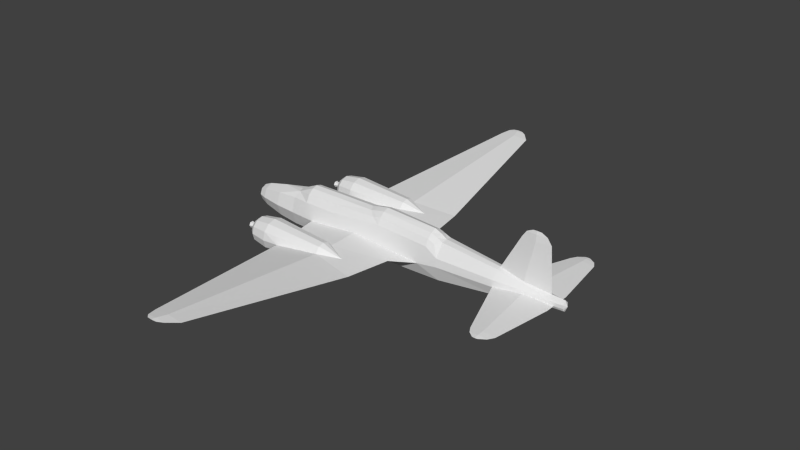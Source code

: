 # Source: ki21_m.blend  (saved by Blender 2.69.0; exported with 4.5.12 LTS)
import bpy
from mathutils import Matrix  # noqa: F401  (used for matrix-valued properties, if any)

bpy.ops.wm.read_factory_settings(use_empty=True)
scene = bpy.context.scene
scene.name = 'Scene'

# ---- collections
col_collection_1 = bpy.data.collections.new('Collection 1'); scene.collection.children.link(col_collection_1)

# ---- materials (node trees are filled in below, after node groups)
mat_material_texture = bpy.data.materials.new('Material Texture')
mat_material_texture.alpha_threshold = 0.0
mat_material_texture.use_transparent_shadow = False
mat_material_texture.roughness = 0.5
mat_material_texture.line_color = (0.0, 0.0, 0.0, 1.0)

# ---- material node trees

# ---- world
world_world = bpy.data.worlds.new('World'); scene.world = world_world
world_world.color = (0.05088, 0.05088, 0.05088)
world_world.use_sun_shadow = False
world_world.sun_shadow_jitter_overblur = 0.0
world_world.cycles.sampling_method = 'NONE'
world_world.cycles.sample_map_resolution = 256

# ---- meshes
me_cylinder = bpy.data.meshes.new('Cylinder')
me_cylinder.from_pydata([(-5.36, 1.863e-09, 0.04), (-5.15, 1.539e-08, -0.3294), (-5.15, -0.2486, -0.2212), (-5.15, -0.2486, 0.3012), (-5.15, -4.165e-09, 0.4094), (-1.96, -0.661, 0.7202), (-0.53, -0.4779, 1.062), (-1.96, -0.4717, 1.051), (-0.53, -0.6697, 0.7187), (-0.53, -1.019e-08, 1.33), (-0.53, -0.2446, 1.258), (-1.96, -1.003e-08, 1.31), (-1.96, -0.2414, 1.24), (-2.701, -0.2841, 0.9052), (-4.78, -0.3394, 0.4148), (-4.78, -5.649e-09, 0.57), (-5.15, -0.3515, 0.04), (-4.78, -0.48, 0.04), (-4.78, -0.3394, -0.3348), (-4.78, 2.106e-08, -0.49), (4.508, -0.6128, 0.8), (4.511, -0.4627, 1.082), (4.511, -0.2497, 1.255), (4.511, -9.895e-09, 1.37), (2.05, -0.6279, 0.93), (2.05, -0.4742, 1.221), (2.05, -1.019e-08, 1.5), (1.796, -0.4741, 1.176), (1.789, -0.2566, 1.365), (2.05, -0.2559, 1.409), (1.533, -0.2572, 1.315), (1.533, 0.0, 1.403), (4.816, -0.4629, 0.9456), (4.819, -0.25, 1.142), (4.824, 0.0, 1.232), (-5.15, 0.2486, -0.2212), (-5.15, 0.2486, 0.3012), (-1.96, 0.661, 0.7202), (-0.53, 0.4779, 1.062), (-1.96, 0.4717, 1.051), (-0.53, 0.6697, 0.7187), (-0.53, 0.2446, 1.258), (-1.96, 0.2414, 1.24), (-2.701, 0.2841, 0.9052), (-4.78, 0.3394, 0.4148), (-5.15, 0.3515, 0.04), (-4.78, 0.48, 0.04), (-4.78, 0.3394, -0.3348), (4.508, 0.6128, 0.8), (4.511, 0.4627, 1.082), (4.511, 0.2497, 1.255), (2.05, 0.6279, 0.93), (2.05, 0.4742, 1.221), (1.796, 0.4741, 1.176), (1.789, 0.2566, 1.365), (2.05, 0.2559, 1.409), (4.816, 0.4629, 0.9456), (4.819, 0.25, 1.142), (7.69, -0.5333, 0.1008), (9.712, -0.2417, 0.04595), (10.26, -0.2109, 0.1001), (8.961, -0.3353, -0.01382), (10.26, -0.63, 0.1), (9.851, -3.35, 0.1), (9.301, -3.35, 0.05173), (8.761, -3.35, 0.1), (9.69, -3.62, 0.1), (9.301, -3.62, 0.0659), (8.92, -3.62, 0.1), (9.4, -3.81, 0.1), (9.284, -3.81, 0.08981), (9.17, -3.81, 0.1), (8.961, -0.3677, 0.2138), (9.301, -3.35, 0.1483), (9.301, -3.62, 0.1341), (9.284, -3.81, 0.1102), (7.69, 0.5333, 0.1008), (9.712, 0.2417, 0.04595), (10.26, 0.2109, 0.1001), (8.961, 0.3353, -0.01382), (10.26, 0.63, 0.1), (9.851, 3.35, 0.1), (9.301, 3.35, 0.05173), (8.761, 3.35, 0.1), (9.69, 3.62, 0.1), (9.301, 3.62, 0.0659), (8.92, 3.62, 0.1), (9.4, 3.81, 0.1), (9.284, 3.81, 0.08981), (9.17, 3.81, 0.1), (8.961, 0.3677, 0.2138), (9.301, 3.35, 0.1483), (9.301, 3.62, 0.1341), (9.284, 3.81, 0.1102), (0.8642, -2.16, -0.1624), (-1.372, -1.924, 0.02821), (0.8651, -2.165, 0.2308), (-1.104, -3.341, 0.06283), (-2.88, -2.224, 0.02), (1.86, -2.634, -0.06361), (-2.88, -2.279, -0.185), (-2.88, -2.429, -0.3351), (-2.88, -2.634, -0.39), (-2.88, -2.839, -0.3351), (-2.88, -2.99, -0.185), (-2.88, -3.044, 0.02), (-2.88, -2.99, 0.225), (1.86, -2.634, 0.1539), (-2.88, -2.839, 0.3751), (-2.88, -2.634, 0.43), (-2.88, -2.429, 0.3751), (-2.88, -2.279, 0.225), (-2.65, -2.044, 0.02), (-2.65, -2.123, -0.275), (-2.65, -2.339, -0.491), (-2.65, -2.634, -0.57), (-2.65, -2.929, -0.491), (-2.65, -3.145, -0.275), (-2.65, -3.224, 0.02), (-2.65, -3.145, 0.315), (-2.65, -2.929, 0.531), (-2.65, -2.634, 0.61), (-2.65, -2.339, 0.531), (-2.65, -2.123, 0.315), (-1.88, -1.914, 0.02), (-1.88, -2.011, -0.34), (-1.88, -2.274, -0.6035), (-1.88, -2.634, -0.7), (-1.88, -2.994, -0.6035), (-1.88, -3.258, -0.34), (-1.88, -3.354, 0.02), (-1.88, -3.258, 0.38), (-1.88, -2.994, 0.6435), (-1.88, -2.634, 0.74), (-1.88, -2.274, 0.6435), (-1.88, -2.011, 0.38), (0.8711, -2.375, -0.4299), (0.8711, -2.634, -0.4995), (0.8711, -2.894, -0.4299), (0.8795, -3.119, -0.1238), (0.8783, -3.095, 0.2383), (0.8783, -2.893, 0.4824), (0.8783, -2.634, 0.5539), (0.8783, -2.376, 0.4824), (-2.88, -2.584, -0.0666), (-2.88, -2.684, -0.0666), (-2.88, -2.734, 0.02), (-2.88, -2.684, 0.1066), (-2.88, -2.584, 0.1066), (-2.88, -2.534, 0.02), (-3.16, -2.584, -0.0666), (-3.16, -2.684, -0.0666), (-3.16, -2.734, 0.02), (-3.16, -2.684, 0.1066), (-3.16, -2.584, 0.1066), (-3.16, -2.534, 0.02), (-3.43, -2.634, 0.02), (-3.313, -2.562, -0.105), (-3.313, -2.707, -0.105), (-3.313, -2.779, 0.02), (-3.313, -2.707, 0.145), (-3.313, -2.562, 0.145), (-3.313, -2.49, 0.02), (0.8642, 2.16, -0.1624), (-1.372, 1.924, 0.02821), (0.8651, 2.165, 0.2308), (-1.104, 3.341, 0.06283), (1.86, 2.634, -0.06361), (1.86, 2.634, 0.1539), (-2.65, 2.044, 0.02), (-2.65, 2.123, -0.275), (-2.65, 2.339, -0.491), (-2.65, 2.634, -0.57), (-2.65, 2.929, -0.491), (-2.65, 3.145, -0.275), (-2.65, 3.224, 0.02), (-2.65, 3.145, 0.315), (-2.65, 2.929, 0.531), (-2.65, 2.634, 0.61), (-2.65, 2.339, 0.531), (-2.65, 2.123, 0.315), (-1.88, 1.914, 0.02), (-1.88, 2.011, -0.34), (-1.88, 2.274, -0.6035), (-1.88, 2.634, -0.7), (-1.88, 2.994, -0.6035), (-1.88, 3.258, -0.34), (-1.88, 3.354, 0.02), (-1.88, 3.258, 0.38), (-1.88, 2.994, 0.6435), (-1.88, 2.634, 0.74), (-1.88, 2.274, 0.6435), (-1.88, 2.011, 0.38), (0.8711, 2.375, -0.4299), (0.8711, 2.634, -0.4995), (0.8711, 2.894, -0.4299), (0.8795, 3.119, -0.1238), (0.8783, 3.095, 0.2383), (0.8783, 2.893, 0.4824), (0.8783, 2.634, 0.5539), (0.8783, 2.376, 0.4824), (-2.88, 2.224, 0.02), (-2.88, 2.279, -0.185), (-2.88, 2.429, -0.3351), (-2.88, 2.634, -0.39), (-2.88, 2.839, -0.3351), (-2.88, 2.99, -0.185), (-2.88, 3.044, 0.02), (-2.88, 2.99, 0.225), (-2.88, 2.839, 0.3751), (-2.88, 2.634, 0.43), (-2.88, 2.429, 0.3751), (-2.88, 2.279, 0.225), (-2.88, 2.584, -0.0666), (-2.88, 2.684, -0.0666), (-2.88, 2.734, 0.02), (-2.88, 2.684, 0.1066), (-2.88, 2.584, 0.1066), (-2.88, 2.534, 0.02), (-3.16, 2.584, -0.0666), (-3.16, 2.684, -0.0666), (-3.16, 2.734, 0.02), (-3.16, 2.684, 0.1066), (-3.16, 2.584, 0.1066), (-3.16, 2.534, 0.02), (-3.43, 2.634, 0.02), (-3.313, 2.562, -0.105), (-3.313, 2.707, -0.105), (-3.313, 2.779, 0.02), (-3.313, 2.707, 0.145), (-3.313, 2.562, 0.145), (-3.313, 2.49, 0.02), (-1.59, -0.77, 0.0), (0.8486, -0.77, -0.2529), (4.17, -0.77, 0.0), (3.199, -1.4, 0.01539), (2.901, -3.419, 0.06475), (1.671, -10.62, 0.9483), (0.9683, -10.62, 0.8867), (0.2806, -10.62, 0.9483), (1.284, -11.05, 1.002), (0.8447, -11.05, 0.9634), (0.4143, -11.05, 1.002), (1.05, -11.2, 1.02), (0.8128, -11.2, 0.9994), (0.5803, -11.2, 1.02), (0.8388, -0.77, 0.2528), (0.9683, -10.62, 1.01), (0.8447, -11.05, 1.04), (0.8128, -11.2, 1.041), (-1.59, 0.77, 0.0), (0.8486, 0.77, -0.2529), (4.17, 0.77, 0.0), (3.199, 1.4, 0.01539), (2.901, 3.419, 0.06475), (1.671, 10.62, 0.9483), (0.9683, 10.62, 0.8867), (0.2806, 10.62, 0.9483), (1.284, 11.05, 1.002), (0.8447, 11.05, 0.9634), (0.4143, 11.05, 1.002), (1.05, 11.2, 1.02), (0.8128, 11.2, 0.9994), (0.5803, 11.2, 1.02), (0.8388, 0.77, 0.2528), (0.9683, 10.62, 1.01), (0.8447, 11.05, 1.04), (0.8128, 11.2, 1.041), (9.042, -1.543e-16, 2.8), (9.422, -1.543e-16, 2.8), (7.69, -6.588e-09, 0.77), (10.02, -8.837e-18, 0.4243), (8.828, 0.1038, 0.5765), (9.877, -1.292e-16, 2.39), (8.577, -1.292e-16, 2.39), (9.22, 0.05758, 2.39), (9.682, -1.463e-16, 2.67), (8.772, -1.463e-16, 2.67), (9.222, 0.0403, 2.67), (8.828, -0.1038, 0.5765), (9.23, 0.01683, 2.8), (9.22, -0.05758, 2.39), (9.222, -0.0403, 2.67), (9.23, -0.01683, 2.8), (10.63, 8.66e-09, -0.09), (10.63, -0.1202, -0.01971), (10.63, -0.1635, 0.1041), (10.63, -0.1571, 0.2418), (-2.8, 3.145e-08, -0.85), (-2.8, -0.5233, -0.5893), (-2.8, -0.74, 0.04), (-2.8, -0.5233, 0.6693), (0.8405, 3.265e-08, -0.9808), (0.8405, -0.5445, -0.6424), (5.08, 3.065e-08, -0.85), (5.08, -0.5091, -0.5688), (5.08, -0.72, 0.11), (5.08, -0.6652, 0.4774), (5.08, -0.2751, 1.022), (7.69, 2.346e-08, -0.49), (7.69, -0.3818, -0.3055), (7.69, -0.4989, 0.3811), (7.69, -0.2066, 0.722), (9.71, 1.346e-08, -0.09), (9.71, -0.2051, -0.00799), (-3.79, 2.801e-08, -0.7252), (-3.79, -0.4649, -0.5011), (-3.79, -0.6574, 0.04), (-3.79, -0.4649, 0.5811), (-3.79, -8.571e-09, 0.8052), (1.642, -0.474, 1.134), (10.63, 0.1202, -0.01971), (10.63, 0.1635, 0.1041), (10.63, 0.1571, 0.2418), (10.63, -7.979e-10, 0.39), (-2.8, 0.5233, -0.5893), (-2.8, 0.74, 0.04), (-2.8, 0.5233, 0.6693), (0.8405, 0.5445, -0.6424), (1.25, -1.019e-08, 1.33), (5.08, 0.5091, -0.5688), (5.08, 0.72, 0.11), (5.08, 0.6652, 0.4774), (5.08, 0.2751, 1.022), (7.69, 0.3818, -0.3055), (7.69, 0.4989, 0.3811), (7.69, 0.2066, 0.722), (9.71, 0.2051, -0.00799), (-3.79, 0.4649, -0.5011), (-3.79, 0.6574, 0.04), (-3.79, 0.4649, 0.5811), (1.642, 0.474, 1.134), (1.362, -0.2577, 1.274), (1.362, 0.2577, 1.274), (5.08, -9.405e-09, 1.07), (1.533, 0.2572, 1.315), (-2.8, -9.718e-09, 0.93), (10.73, 3.931e-09, 0.15)], [], [(0, 45, 35), (5, 8, 6, 7), (64, 67, 65), (67, 68, 65), (67, 70, 68), (70, 71, 68), (62, 63, 64), (302, 279, 270), (63, 66, 67), (74, 66, 63), (73, 63, 62), (74, 75, 66), (73, 74, 63), (58, 300, 61), (82, 83, 85), (85, 83, 86), (85, 86, 88), (88, 86, 89), (80, 82, 81), (81, 85, 84), (91, 80, 81), (92, 81, 84), (92, 84, 93), (91, 81, 92), (138, 99, 139), (137, 99, 138), (136, 99, 137), (98, 112, 113, 100), (100, 113, 114, 101), (101, 114, 115, 102), (102, 115, 116, 103), (103, 116, 117, 104), (104, 117, 118, 105), (105, 118, 119, 106), (106, 119, 120, 108), (108, 120, 121, 109), (109, 121, 122, 110), (111, 123, 112, 98), (110, 122, 123, 111), (112, 124, 125, 113), (113, 125, 126, 114), (114, 126, 127, 115), (115, 127, 128, 116), (116, 128, 129, 117), (117, 129, 130, 118), (118, 130, 131, 119), (119, 131, 132, 120), (120, 132, 133, 121), (121, 133, 134, 122), (123, 135, 124, 112), (122, 134, 135, 123), (128, 138, 129), (126, 136, 137, 127), (127, 137, 138, 128), (138, 139, 129), (132, 131, 141), (132, 141, 142, 133), (133, 142, 143, 134), (140, 107, 141), (141, 107, 142), (142, 107, 143), (126, 125, 136), (130, 97, 131), (125, 94, 136), (143, 107, 96), (135, 96, 95), (124, 95, 125), (95, 94, 125), (134, 143, 135), (94, 99, 136), (160, 153, 154, 161), (156, 162, 157), (156, 157, 158), (156, 158, 159), (156, 159, 160), (156, 160, 161), (156, 161, 162), (195, 196, 167), (194, 195, 167), (193, 194, 167), (169, 170, 182, 181), (170, 171, 183, 182), (171, 172, 184, 183), (172, 173, 185, 184), (173, 174, 186, 185), (174, 175, 187, 186), (175, 176, 188, 187), (176, 177, 189, 188), (177, 178, 190, 189), (178, 179, 191, 190), (180, 169, 181, 192), (179, 180, 192, 191), (182, 193, 163), (189, 198, 188), (183, 184, 194, 193), (184, 185, 195, 194), (181, 182, 164), (185, 186, 195), (189, 190, 199, 198), (190, 191, 200, 199), (197, 198, 168), (198, 199, 168), (199, 200, 168), (192, 181, 164), (200, 165, 168), (188, 198, 197), (195, 186, 196), (191, 192, 200), (192, 164, 165), (163, 193, 167), (225, 226, 231), (225, 227, 226), (225, 228, 227), (225, 229, 228), (225, 230, 229), (225, 231, 230), (236, 237, 238), (237, 240, 241), (99, 236, 139), (238, 241, 239), (241, 242, 239), (240, 243, 244), (237, 241, 238), (241, 244, 242), (244, 245, 242), (242, 245, 249), (255, 259, 258), (258, 259, 262), (256, 257, 259), (259, 257, 260), (166, 188, 197), (258, 262, 261), (259, 260, 262), (262, 260, 263), (254, 253, 167), (163, 167, 253), (318, 250, 251), (265, 254, 255), (257, 266, 260), (266, 255, 258), (274, 277, 278), (278, 276, 273), (270, 274, 275), (282, 273, 276), (283, 276, 269), (274, 282, 277), (277, 283, 268), (282, 276, 283), (281, 273, 282), (211, 212, 180, 179), (206, 207, 175, 174), (305, 288, 289, 306), (307, 290, 291, 308), (293, 233, 232), (296, 58, 301, 297), (294, 299, 300, 295), (204, 205, 173, 172), (299, 303, 304, 300), (292, 294, 295, 293), (56, 323, 322), (212, 201, 169, 180), (210, 211, 179, 178), (313, 78, 90), (305, 328, 315, 288), (329, 330, 317, 316), (315, 316, 250), (320, 321, 324), (98, 100, 101, 102, 103, 104, 105, 106, 108, 109, 110, 111), (205, 206, 174, 173), (299, 324, 327, 303), (208, 209, 177, 176), (285, 284, 337), (279, 302, 287), (207, 208, 176, 175), (285, 286, 60), (314, 271, 287), (311, 312, 337), (286, 285, 337), (20, 234, 297), (13, 5, 7), (107, 236, 235), (28, 30, 27), (76, 91, 83), (58, 65, 73), (75, 69, 66), (270, 279, 281), (270, 275, 272), (65, 68, 74), (68, 71, 75), (61, 64, 58), (63, 67, 64), (59, 62, 61), (62, 64, 61), (326, 270, 272), (66, 69, 70), (69, 75, 71, 70), (68, 75, 74), (93, 84, 87), (301, 58, 72), (64, 65, 58), (277, 282, 283), (83, 92, 86), (86, 93, 89), (79, 76, 82), (81, 82, 85), (77, 79, 80), (80, 79, 82), (84, 88, 87), (84, 85, 88), (87, 88, 89, 93), (155, 149, 144, 150), (150, 144, 145, 151), (151, 145, 146, 152), (152, 146, 147, 153), (153, 147, 148, 154), (154, 148, 149, 155), (159, 152, 153, 160), (157, 150, 151, 158), (158, 151, 152, 159), (162, 155, 150, 157), (201, 212, 211, 210, 209, 208, 207, 206, 205, 204, 203, 202), (224, 219, 213, 218), (219, 220, 214, 213), (220, 221, 215, 214), (221, 222, 216, 215), (222, 223, 217, 216), (223, 224, 218, 217), (229, 230, 223, 222), (227, 228, 221, 220), (226, 227, 220, 219), (230, 231, 224, 223), (231, 226, 219, 224), (209, 210, 178, 177), (234, 235, 233), (238, 239, 97), (239, 242, 248), (243, 249, 245, 244), (94, 235, 99), (233, 94, 232), (235, 94, 233), (135, 95, 124), (97, 140, 131), (131, 140, 141), (97, 239, 247), (253, 251, 163), (248, 240, 237), (239, 248, 247), (232, 246, 8), (240, 244, 241), (143, 96, 135), (242, 249, 248), (246, 234, 24), (252, 251, 253), (247, 237, 236), (234, 20, 24), (250, 264, 165), (246, 96, 235), (232, 96, 246), (256, 166, 257), (186, 187, 166), (254, 256, 255), (167, 196, 254), (236, 238, 139), (139, 238, 97), (255, 256, 259), (246, 235, 234), (186, 166, 196), (166, 265, 257), (257, 265, 266), (187, 188, 166), (264, 51, 252), (51, 48, 252), (261, 262, 263, 267), (260, 267, 263), (265, 255, 266), (260, 266, 267), (254, 196, 256), (267, 258, 261), (168, 254, 197), (318, 251, 252, 320), (54, 31, 26), (164, 182, 163), (168, 253, 254), (253, 168, 165), (31, 28, 26), (266, 258, 267), (279, 287, 271), (281, 271, 273), (269, 280, 268, 283), (274, 281, 282), (277, 268, 280), (275, 273, 271), (277, 280, 278), (275, 278, 273), (280, 269, 276), (278, 280, 276), (129, 97, 130), (66, 70, 67), (65, 74, 73), (296, 300, 58), (78, 313, 312), (286, 337, 287), (61, 300, 304), (279, 271, 281), (321, 252, 322), (250, 40, 264), (250, 37, 40), (232, 95, 96), (94, 95, 232), (306, 289, 290, 307), (232, 8, 5), (0, 35, 1), (129, 139, 97), (298, 302, 270, 334), (32, 297, 298), (58, 73, 72), (59, 61, 304), (60, 62, 59), (72, 62, 60), (274, 278, 275), (321, 322, 325, 76), (321, 76, 324), (83, 91, 92), (303, 284, 285, 304), (203, 204, 172, 171), (79, 327, 324), (272, 275, 271), (250, 165, 164), (196, 166, 256), (163, 250, 164), (288, 292, 293, 289), (251, 250, 163), (43, 39, 37), (287, 72, 60), (6, 332, 10), (7, 6, 10, 12), (317, 37, 316), (309, 13, 336), (35, 45, 46, 47), (45, 36, 44, 46), (290, 232, 5), (0, 16, 3), (316, 37, 250), (1, 35, 47, 19), (1, 19, 18, 2), (294, 320, 324, 299), (41, 9, 319), (328, 329, 316, 315), (0, 3, 4), (41, 319, 333), (323, 334, 270, 326), (202, 203, 171, 170), (297, 32, 20), (76, 90, 91), (90, 78, 80), (77, 327, 79), (161, 154, 155, 162), (293, 295, 234, 233), (201, 202, 170, 169), (78, 77, 80), (90, 325, 313), (0, 4, 36), (270, 281, 274), (301, 287, 302), (337, 312, 313), (335, 319, 31), (197, 254, 265), (24, 8, 246), (107, 140, 236), (310, 6, 24), (51, 264, 40), (32, 298, 33), (30, 310, 27), (38, 51, 40), (331, 51, 38), (322, 48, 56), (331, 53, 51), (72, 287, 301), (28, 29, 26), (333, 319, 335), (333, 335, 331), (56, 57, 323), (53, 54, 55, 52), (51, 53, 52), (52, 55, 50, 49), (49, 56, 48), (55, 26, 23, 50), (21, 20, 32), (21, 32, 33, 22), (57, 334, 323), (335, 53, 331), (27, 25, 29, 28), (252, 48, 322), (25, 21, 22, 29), (322, 323, 326, 325), (34, 33, 334), (30, 28, 31), (337, 314, 287), (183, 193, 182), (55, 54, 26), (60, 286, 287), (37, 39, 38, 40), (11, 12, 10, 9), (14, 308, 309, 15), (10, 319, 9), (37, 317, 43), (43, 336, 11, 42), (330, 309, 43, 317), (13, 7, 12), (335, 31, 54), (34, 334, 57), (38, 41, 333), (297, 301, 302, 298), (6, 310, 332), (0, 1, 2), (200, 192, 165), (39, 42, 41, 38), (10, 332, 319), (49, 50, 57, 56), (6, 8, 24), (228, 229, 222, 221), (11, 9, 41, 42), (43, 42, 39), (38, 333, 331), (304, 285, 60, 59), (3, 14, 15, 4), (33, 298, 334), (47, 46, 329, 328), (291, 290, 5), (19, 47, 328, 305), (5, 13, 291), (16, 17, 14, 3), (292, 318, 320, 294), (18, 306, 307, 17), (17, 307, 308, 14), (311, 78, 312), (36, 4, 15, 44), (0, 2, 16), (50, 23, 34, 57), (0, 36, 45), (2, 18, 17, 16), (19, 305, 306, 18), (29, 22, 23, 26), (332, 310, 30), (310, 24, 27), (332, 30, 319), (24, 25, 27), (54, 53, 335), (51, 52, 49, 48), (30, 31, 319), (24, 20, 21, 25), (22, 33, 34, 23), (309, 336, 43), (248, 249, 240), (264, 253, 165), (235, 96, 107), (166, 197, 265), (247, 248, 237), (234, 296, 297), (236, 99, 235), (249, 243, 240), (264, 252, 253), (327, 77, 78, 311), (46, 44, 330, 329), (97, 247, 140), (140, 247, 236), (44, 15, 309, 330), (90, 80, 91), (82, 76, 83), (86, 92, 93), (72, 73, 62), (76, 79, 324), (325, 90, 76), (320, 252, 321), (303, 327, 311, 284), (295, 300, 296), (295, 296, 234), (308, 291, 13, 309), (13, 12, 11, 336), (284, 311, 337), (314, 313, 271), (272, 271, 313), (314, 337, 313), (272, 313, 326), (325, 326, 313), (288, 315, 318, 292), (315, 250, 318), (289, 293, 232), (289, 232, 290)])
_uv = me_cylinder.uv_layers.new(name='UVMap')
_uv.uv.foreach_set('vector', [0.01271, 0.6753, 0.02178, 0.6905, 0.02178, 0.686, 0.08996, 0.6468, 0.1517, 0.6464, 0.1517, 0.6547, 0.08996, 0.6549, 0.9667, 0.2622, 0.9784, 0.2622, 0.9667, 0.2855, 0.9784, 0.2622, 0.9784, 0.2786, 0.9667, 0.2855, 0.9784, 0.2622, 0.9866, 0.2629, 0.9784, 0.2786, 0.9866, 0.2629, 0.9866, 0.2678, 0.9784, 0.2786, 0.8493, 0.2208, 0.9667, 0.2384, 0.9667, 0.2622, 0.8633, 0.9056, 0.9124, 0.8993, 0.8633, 0.9077, 0.9667, 0.2384, 0.9784, 0.2454, 0.9784, 0.2622, 0.02069, 0.2624, 0.02069, 0.2456, 0.03234, 0.2387, 0.03234, 0.2624, 0.03234, 0.2387, 0.1498, 0.221, 0.02069, 0.2624, 0.01249, 0.2632, 0.02069, 0.2456, 0.03234, 0.2624, 0.02069, 0.2624, 0.03234, 0.2387, 0.8633, 0.8788, 0.8633, 0.8613, 0.9182, 0.8738, 0.6775, 0.2622, 0.6775, 0.2855, 0.6658, 0.2622, 0.6658, 0.2622, 0.6775, 0.2855, 0.6658, 0.2786, 0.6658, 0.2622, 0.6658, 0.2786, 0.6576, 0.2629, 0.6576, 0.2629, 0.6658, 0.2786, 0.6576, 0.2678, 0.7949, 0.2208, 0.6775, 0.2622, 0.6775, 0.2384, 0.6775, 0.2384, 0.6658, 0.2622, 0.6658, 0.2454, 0.3216, 0.2624, 0.2042, 0.221, 0.3216, 0.2387, 0.3332, 0.2624, 0.3216, 0.2387, 0.3332, 0.2456, 0.3332, 0.2624, 0.3332, 0.2456, 0.3414, 0.2632, 0.3216, 0.2624, 0.3216, 0.2387, 0.3332, 0.2624, 0.9459, 0.5963, 0.9886, 0.6121, 0.9463, 0.6095, 0.9459, 0.5933, 0.9886, 0.6121, 0.9459, 0.5963, 0.9459, 0.5963, 0.9886, 0.6121, 0.9459, 0.5933, 0.784, 0.6158, 0.7939, 0.6158, 0.7939, 0.603, 0.784, 0.6069, 0.784, 0.6069, 0.7939, 0.603, 0.7939, 0.5937, 0.784, 0.6004, 0.784, 0.6004, 0.7939, 0.5937, 0.7939, 0.5903, 0.784, 0.5981, 0.784, 0.5981, 0.7939, 0.5903, 0.7939, 0.5937, 0.784, 0.6004, 0.784, 0.6004, 0.7939, 0.5937, 0.7939, 0.603, 0.784, 0.6069, 0.784, 0.6069, 0.7939, 0.603, 0.7939, 0.6158, 0.784, 0.6158, 0.784, 0.6158, 0.7939, 0.6158, 0.7939, 0.6285, 0.784, 0.6246, 0.784, 0.6246, 0.7939, 0.6285, 0.7939, 0.6378, 0.784, 0.6311, 0.784, 0.6311, 0.7939, 0.6378, 0.7939, 0.6412, 0.784, 0.6335, 0.784, 0.6335, 0.7939, 0.6412, 0.7939, 0.6378, 0.784, 0.6311, 0.784, 0.6246, 0.7939, 0.6285, 0.7939, 0.6158, 0.784, 0.6158, 0.784, 0.6311, 0.7939, 0.6378, 0.7939, 0.6285, 0.784, 0.6246, 0.7939, 0.6158, 0.8272, 0.6158, 0.8272, 0.6002, 0.7939, 0.603, 0.7939, 0.603, 0.8272, 0.6002, 0.8272, 0.5888, 0.7939, 0.5937, 0.7939, 0.5937, 0.8272, 0.5888, 0.8272, 0.5847, 0.7939, 0.5903, 0.7939, 0.5903, 0.8272, 0.5847, 0.8272, 0.5888, 0.7939, 0.5937, 0.7939, 0.5937, 0.8272, 0.5888, 0.8272, 0.6002, 0.7939, 0.603, 0.7939, 0.603, 0.8272, 0.6002, 0.8272, 0.6158, 0.7939, 0.6158, 0.7939, 0.6158, 0.8272, 0.6158, 0.8272, 0.6313, 0.7939, 0.6285, 0.7939, 0.6285, 0.8272, 0.6313, 0.8272, 0.6427, 0.7939, 0.6378, 0.7939, 0.6378, 0.8272, 0.6427, 0.8272, 0.6468, 0.7939, 0.6412, 0.7939, 0.6412, 0.8272, 0.6468, 0.8272, 0.6427, 0.7939, 0.6378, 0.7939, 0.6285, 0.8272, 0.6313, 0.8272, 0.6158, 0.7939, 0.6158, 0.7939, 0.6378, 0.8272, 0.6427, 0.8272, 0.6313, 0.7939, 0.6285, 0.8272, 0.5888, 0.9459, 0.5963, 0.8272, 0.6002, 0.8272, 0.5888, 0.9459, 0.5963, 0.9459, 0.5933, 0.8272, 0.5847, 0.8272, 0.5847, 0.9459, 0.5933, 0.9459, 0.5963, 0.8272, 0.5888, 0.9459, 0.5963, 0.9463, 0.6095, 0.8272, 0.6002, 0.8272, 0.6427, 0.8272, 0.6313, 0.9462, 0.6357, 0.8272, 0.6427, 0.9462, 0.6357, 0.9462, 0.6388, 0.8272, 0.6468, 0.8272, 0.6468, 0.9462, 0.6388, 0.9462, 0.6357, 0.8272, 0.6427, 0.9462, 0.6252, 0.9886, 0.6215, 0.9462, 0.6357, 0.9462, 0.6357, 0.9886, 0.6215, 0.9462, 0.6388, 0.9462, 0.6388, 0.9886, 0.6215, 0.9462, 0.6357, 0.8272, 0.5888, 0.8272, 0.6002, 0.9459, 0.5963, 0.8272, 0.6158, 0.8607, 0.6176, 0.8272, 0.6313, 0.8272, 0.6002, 0.9456, 0.6079, 0.9459, 0.5963, 0.9462, 0.6357, 0.9886, 0.6215, 0.9457, 0.6249, 0.8272, 0.6313, 0.9457, 0.6249, 0.8491, 0.6161, 0.8272, 0.6158, 0.8491, 0.6161, 0.8272, 0.6002, 0.8491, 0.6161, 0.9456, 0.6079, 0.8272, 0.6002, 0.8272, 0.6427, 0.9462, 0.6357, 0.8272, 0.6313, 0.9456, 0.6079, 0.9886, 0.6121, 0.9459, 0.5963, 0.7655, 0.6216, 0.7721, 0.62, 0.7721, 0.62, 0.7655, 0.6216, 0.7604, 0.6162, 0.7655, 0.6162, 0.7655, 0.6108, 0.7604, 0.6162, 0.7655, 0.6108, 0.7655, 0.6108, 0.7604, 0.6162, 0.7655, 0.6108, 0.7655, 0.6162, 0.7604, 0.6162, 0.7655, 0.6162, 0.7655, 0.6216, 0.7604, 0.6162, 0.7655, 0.6216, 0.7655, 0.6216, 0.7604, 0.6162, 0.7655, 0.6216, 0.7655, 0.6162, 0.9459, 0.5963, 0.9463, 0.6095, 0.9886, 0.6121, 0.9459, 0.5933, 0.9459, 0.5963, 0.9886, 0.6121, 0.9459, 0.5963, 0.9459, 0.5933, 0.9886, 0.6121, 0.7939, 0.6158, 0.7939, 0.603, 0.8272, 0.6002, 0.8272, 0.6158, 0.7939, 0.603, 0.7939, 0.5937, 0.8272, 0.5888, 0.8272, 0.6002, 0.7939, 0.5937, 0.7939, 0.5903, 0.8272, 0.5847, 0.8272, 0.5888, 0.7939, 0.5903, 0.7939, 0.5937, 0.8272, 0.5888, 0.8272, 0.5847, 0.7939, 0.5937, 0.7939, 0.603, 0.8272, 0.6002, 0.8272, 0.5888, 0.7939, 0.603, 0.7939, 0.6158, 0.8272, 0.6158, 0.8272, 0.6002, 0.7939, 0.6158, 0.7939, 0.6285, 0.8272, 0.6313, 0.8272, 0.6158, 0.7939, 0.6285, 0.7939, 0.6378, 0.8272, 0.6427, 0.8272, 0.6313, 0.7939, 0.6378, 0.7939, 0.6412, 0.8272, 0.6468, 0.8272, 0.6427, 0.7939, 0.6412, 0.7939, 0.6378, 0.8272, 0.6427, 0.8272, 0.6468, 0.7939, 0.6285, 0.7939, 0.6158, 0.8272, 0.6158, 0.8272, 0.6313, 0.7939, 0.6378, 0.7939, 0.6285, 0.8272, 0.6313, 0.8272, 0.6427, 0.8272, 0.6002, 0.9459, 0.5963, 0.9456, 0.6079, 0.8272, 0.6427, 0.9462, 0.6357, 0.8272, 0.6313, 0.8272, 0.5888, 0.8272, 0.5847, 0.9459, 0.5933, 0.9459, 0.5963, 0.8272, 0.5847, 0.8272, 0.5888, 0.9459, 0.5963, 0.9459, 0.5933, 0.8272, 0.6158, 0.8272, 0.6002, 0.8491, 0.6161, 0.8272, 0.5888, 0.8272, 0.6002, 0.9459, 0.5963, 0.8272, 0.6427, 0.8272, 0.6468, 0.9462, 0.6388, 0.9462, 0.6357, 0.8272, 0.6468, 0.8272, 0.6427, 0.9462, 0.6357, 0.9462, 0.6388, 0.9462, 0.6252, 0.9462, 0.6357, 0.9886, 0.6215, 0.9462, 0.6357, 0.9462, 0.6388, 0.9886, 0.6215, 0.9462, 0.6388, 0.9462, 0.6357, 0.9886, 0.6215, 0.8272, 0.6313, 0.8272, 0.6158, 0.8491, 0.6161, 0.9462, 0.6357, 0.9457, 0.6249, 0.9886, 0.6215, 0.8272, 0.6313, 0.9462, 0.6357, 0.9462, 0.6252, 0.9459, 0.5963, 0.8272, 0.6002, 0.9463, 0.6095, 0.8272, 0.6427, 0.8272, 0.6313, 0.9462, 0.6357, 0.8272, 0.6313, 0.8491, 0.6161, 0.9457, 0.6249, 0.9456, 0.6079, 0.9459, 0.5963, 0.9886, 0.6121, 0.7604, 0.6162, 0.7655, 0.6108, 0.7655, 0.6162, 0.7604, 0.6162, 0.7655, 0.6108, 0.7655, 0.6108, 0.7604, 0.6162, 0.7655, 0.6162, 0.7655, 0.6108, 0.7604, 0.6162, 0.7655, 0.6216, 0.7655, 0.6162, 0.7604, 0.6162, 0.7655, 0.6216, 0.7655, 0.6216, 0.7604, 0.6162, 0.7655, 0.6162, 0.7655, 0.6216, 0.3524, 0.2061, 0.04173, 0.153, 0.04173, 0.1226, 0.04173, 0.153, 0.02288, 0.1363, 0.02288, 0.1173, 0.3863, 0.1611, 0.3524, 0.2061, 0.3653, 0.1188, 0.04173, 0.1226, 0.02288, 0.1173, 0.04173, 0.09295, 0.02288, 0.1173, 0.02288, 0.09872, 0.04173, 0.09295, 0.02288, 0.1363, 0.01645, 0.1262, 0.01645, 0.1159, 0.04173, 0.153, 0.02288, 0.1173, 0.04173, 0.1226, 0.02288, 0.1173, 0.01645, 0.1159, 0.02288, 0.09872, 0.01645, 0.1159, 0.01645, 0.1059, 0.02288, 0.09872, 0.02288, 0.4433, 0.01645, 0.4362, 0.01645, 0.4261, 0.9583, 0.153, 0.9771, 0.1173, 0.9771, 0.1363, 0.9771, 0.1363, 0.9771, 0.1173, 0.9835, 0.1159, 0.9583, 0.1226, 0.9583, 0.09295, 0.9771, 0.1173, 0.9771, 0.1173, 0.9583, 0.09295, 0.9771, 0.09872, 0.8607, 0.6176, 0.8272, 0.6313, 0.9462, 0.6252, 0.9771, 0.1363, 0.9835, 0.1159, 0.9835, 0.1262, 0.9771, 0.1173, 0.9771, 0.09872, 0.9835, 0.1159, 0.9835, 0.1159, 0.9771, 0.09872, 0.9835, 0.1059, 0.6476, 0.2061, 0.5604, 0.2189, 0.6137, 0.1611, 0.5932, 0.1181, 0.6137, 0.1611, 0.5604, 0.2189, 0.5676, 0.8175, 0.4627, 0.7898, 0.5679, 0.8007, 0.9583, 0.4194, 0.6476, 0.336, 0.9583, 0.3891, 0.9583, 0.4491, 0.9771, 0.4247, 0.9771, 0.4433, 0.9771, 0.4247, 0.9583, 0.3891, 0.9771, 0.4058, 0.9016, 0.6866, 0.91, 0.6745, 0.9294, 0.6745, 0.9294, 0.6745, 0.9493, 0.6745, 0.9577, 0.6866, 0.8633, 0.7565, 0.9016, 0.6866, 0.9293, 0.6866, 0.9294, 0.9897, 0.9577, 0.9776, 0.9493, 0.9897, 0.9298, 0.9953, 0.9493, 0.9897, 0.9381, 0.9953, 0.9016, 0.9776, 0.9294, 0.9897, 0.91, 0.9897, 0.91, 0.9897, 0.9298, 0.9953, 0.9217, 0.9953, 0.9294, 0.9897, 0.9493, 0.9897, 0.9298, 0.9953, 0.9293, 0.9776, 0.9577, 0.9776, 0.9294, 0.9897, 0.784, 0.6311, 0.784, 0.6246, 0.7939, 0.6285, 0.7939, 0.6378, 0.784, 0.6069, 0.784, 0.6158, 0.7939, 0.6158, 0.7939, 0.603, 0.3677, 0.8431, 0.4104, 0.8377, 0.4104, 0.849, 0.3677, 0.8528, 0.3677, 0.8762, 0.4104, 0.8762, 0.4104, 0.9033, 0.3677, 0.8995, 0.5676, 0.8467, 0.5679, 0.8635, 0.4627, 0.8744, 0.7506, 0.8792, 0.8633, 0.8788, 0.8633, 0.8909, 0.7506, 0.895, 0.7506, 0.8377, 0.8633, 0.8533, 0.8633, 0.8613, 0.7506, 0.8499, 0.784, 0.5981, 0.784, 0.6004, 0.7939, 0.5937, 0.7939, 0.5903, 0.8633, 0.8533, 0.9505, 0.8706, 0.9505, 0.8741, 0.8633, 0.8613, 0.5676, 0.8321, 0.7506, 0.8377, 0.7506, 0.8499, 0.5676, 0.8467, 0.7392, 0.7489, 0.7506, 0.7456, 0.7506, 0.7691, 0.784, 0.6246, 0.784, 0.6158, 0.7939, 0.6158, 0.7939, 0.6285, 0.784, 0.6335, 0.784, 0.6311, 0.7939, 0.6378, 0.7939, 0.6412, 0.9902, 0.8849, 0.9742, 0.8788, 0.9182, 0.8837, 0.3677, 0.8211, 0.3677, 0.8114, 0.4104, 0.8152, 0.4104, 0.8265, 0.3677, 0.788, 0.3677, 0.7647, 0.4104, 0.7609, 0.4104, 0.788, 0.4104, 0.8152, 0.4104, 0.788, 0.4627, 0.7898, 0.7506, 0.8143, 0.7506, 0.785, 0.8633, 0.8029, 0.7056, 0.6162, 0.708, 0.6073, 0.7144, 0.6009, 0.7233, 0.5985, 0.7321, 0.6009, 0.7386, 0.6073, 0.741, 0.6162, 0.7386, 0.625, 0.7321, 0.6315, 0.7233, 0.6339, 0.7144, 0.6315, 0.708, 0.625, 0.784, 0.6004, 0.784, 0.6069, 0.7939, 0.603, 0.7939, 0.5937, 0.8633, 0.8109, 0.8633, 0.8029, 0.9505, 0.7901, 0.9505, 0.7936, 0.784, 0.6246, 0.784, 0.6311, 0.7939, 0.6378, 0.7939, 0.6285, 0.9902, 0.8736, 0.9902, 0.8706, 0.9945, 0.8809, 0.9124, 0.8993, 0.8633, 0.9056, 0.9902, 0.8849, 0.784, 0.6158, 0.784, 0.6246, 0.7939, 0.6285, 0.7939, 0.6158, 0.9902, 0.8736, 0.9902, 0.8789, 0.9742, 0.8788, 0.9902, 0.8913, 0.9639, 0.8928, 0.9902, 0.8849, 0.9902, 0.7906, 0.9902, 0.7853, 0.9945, 0.7833, 0.9902, 0.8789, 0.9902, 0.8736, 0.9945, 0.8809, 0.7259, 0.909, 0.7113, 0.8744, 0.7506, 0.895, 0.05798, 0.663, 0.08996, 0.6468, 0.08996, 0.6549, 0.3863, 0.3809, 0.3524, 0.336, 0.4396, 0.3231, 0.6085, 0.9334, 0.5975, 0.9312, 0.6089, 0.9252, 0.2, 0.332, 0.3216, 0.2624, 0.3216, 0.2857, 0.1539, 0.332, 0.03234, 0.2857, 0.03234, 0.2624, 0.01249, 0.2632, 0.01249, 0.2582, 0.02069, 0.2456, 0.8633, 0.9077, 0.9124, 0.8993, 0.9293, 0.9776, 0.8633, 0.7565, 0.9293, 0.6866, 0.9124, 0.7649, 0.03234, 0.2857, 0.02069, 0.2789, 0.02069, 0.2624, 0.02069, 0.2789, 0.01249, 0.2681, 0.01249, 0.2632, 0.8366, 0.2768, 0.9667, 0.2622, 0.8451, 0.3317, 0.9667, 0.2384, 0.9784, 0.2622, 0.9667, 0.2622, 0.8326, 0.2444, 0.8493, 0.2208, 0.8366, 0.2768, 0.8493, 0.2208, 0.9667, 0.2622, 0.8366, 0.2768, 0.8633, 0.7586, 0.8633, 0.7565, 0.9124, 0.7649, 0.9784, 0.2454, 0.9866, 0.2579, 0.9866, 0.2629, 0.01249, 0.2582, 0.01249, 0.2632, 0.01249, 0.2681, 0.01249, 0.2632, 0.02069, 0.2789, 0.01249, 0.2632, 0.02069, 0.2624, 0.3414, 0.2632, 0.3332, 0.2456, 0.3414, 0.2582, 0.8633, 0.8909, 0.8633, 0.8788, 0.9182, 0.8837, 0.9667, 0.2622, 0.9667, 0.2855, 0.8451, 0.3317, 0.91, 0.9897, 0.9294, 0.9897, 0.9298, 0.9953, 0.3216, 0.2857, 0.3332, 0.2624, 0.3332, 0.2789, 0.3332, 0.2789, 0.3414, 0.2632, 0.3414, 0.2681, 0.8076, 0.2768, 0.7991, 0.3317, 0.6775, 0.2622, 0.6775, 0.2384, 0.6775, 0.2622, 0.6658, 0.2622, 0.8117, 0.2444, 0.8076, 0.2768, 0.7949, 0.2208, 0.7949, 0.2208, 0.8076, 0.2768, 0.6775, 0.2622, 0.6658, 0.2454, 0.6576, 0.2629, 0.6576, 0.2579, 0.6658, 0.2454, 0.6658, 0.2622, 0.6576, 0.2629, 0.3414, 0.2582, 0.3414, 0.2632, 0.3414, 0.2681, 0.3414, 0.2632, 0.6508, 0.6163, 0.6758, 0.6163, 0.6758, 0.6086, 0.6508, 0.6086, 0.6508, 0.6086, 0.6758, 0.6086, 0.6758, 0.6086, 0.6508, 0.6086, 0.6508, 0.6086, 0.6758, 0.6086, 0.6758, 0.6163, 0.6508, 0.6163, 0.6508, 0.6163, 0.6758, 0.6163, 0.6758, 0.624, 0.6508, 0.624, 0.6508, 0.624, 0.6758, 0.624, 0.6758, 0.624, 0.6508, 0.624, 0.6508, 0.624, 0.6758, 0.624, 0.6758, 0.6163, 0.6508, 0.6163, 0.7655, 0.6162, 0.7721, 0.6162, 0.7721, 0.62, 0.7655, 0.6216, 0.7655, 0.6108, 0.7721, 0.6125, 0.7721, 0.6125, 0.7655, 0.6108, 0.7655, 0.6108, 0.7721, 0.6125, 0.7721, 0.6162, 0.7655, 0.6162, 0.7655, 0.6162, 0.7721, 0.6162, 0.7721, 0.6125, 0.7655, 0.6108, 0.741, 0.6162, 0.7386, 0.625, 0.7321, 0.6315, 0.7233, 0.6339, 0.7144, 0.6315, 0.708, 0.625, 0.7056, 0.6162, 0.708, 0.6073, 0.7144, 0.6009, 0.7233, 0.5985, 0.7321, 0.6009, 0.7386, 0.6073, 0.6508, 0.6163, 0.6508, 0.6086, 0.6758, 0.6086, 0.6758, 0.6163, 0.6508, 0.6086, 0.6508, 0.6086, 0.6758, 0.6086, 0.6758, 0.6086, 0.6508, 0.6086, 0.6508, 0.6163, 0.6758, 0.6163, 0.6758, 0.6086, 0.6508, 0.6163, 0.6508, 0.624, 0.6758, 0.624, 0.6758, 0.6163, 0.6508, 0.624, 0.6508, 0.624, 0.6758, 0.624, 0.6758, 0.624, 0.6508, 0.624, 0.6508, 0.6163, 0.6758, 0.6163, 0.6758, 0.624, 0.7655, 0.6216, 0.7655, 0.6216, 0.7721, 0.62, 0.7721, 0.62, 0.7655, 0.6108, 0.7655, 0.6162, 0.7721, 0.6162, 0.7721, 0.6125, 0.7655, 0.6108, 0.7655, 0.6108, 0.7721, 0.6125, 0.7721, 0.6125, 0.7655, 0.6216, 0.7655, 0.6162, 0.7721, 0.6162, 0.7721, 0.62, 0.7655, 0.6162, 0.7655, 0.6108, 0.7721, 0.6125, 0.7721, 0.6162, 0.784, 0.6311, 0.784, 0.6335, 0.7939, 0.6412, 0.7939, 0.6378, 0.4668, 0.2609, 0.4396, 0.2189, 0.4668, 0.1175, 0.04173, 0.1226, 0.04173, 0.09295, 0.3558, 0.03317, 0.04173, 0.4491, 0.02288, 0.4433, 0.02288, 0.4247, 0.01645, 0.4159, 0.01645, 0.4261, 0.01645, 0.4362, 0.01645, 0.4261, 0.4068, 0.1181, 0.4396, 0.2189, 0.3863, 0.1611, 0.4668, 0.1175, 0.4068, 0.1181, 0.4668, 0.01219, 0.4396, 0.2189, 0.4068, 0.1181, 0.4668, 0.1175, 0.8272, 0.6313, 0.8491, 0.6161, 0.8272, 0.6158, 0.8607, 0.6176, 0.9462, 0.6252, 0.8272, 0.6313, 0.8272, 0.6313, 0.9462, 0.6252, 0.9462, 0.6357, 0.3558, 0.5089, 0.04173, 0.4491, 0.04173, 0.4194, 0.5604, 0.2189, 0.5332, 0.1175, 0.5932, 0.1181, 0.02288, 0.4247, 0.02288, 0.4058, 0.04173, 0.3891, 0.04173, 0.4491, 0.02288, 0.4247, 0.04173, 0.4194, 0.4627, 0.8744, 0.5675, 0.8854, 0.5084, 0.9055, 0.02288, 0.1363, 0.01645, 0.1159, 0.02288, 0.1173, 0.9462, 0.6357, 0.9457, 0.6249, 0.8272, 0.6313, 0.02288, 0.4433, 0.01645, 0.4261, 0.02288, 0.4247, 0.5675, 0.8854, 0.7113, 0.8744, 0.6198, 0.9146, 0.5332, 0.2609, 0.5332, 0.1175, 0.5604, 0.2189, 0.04173, 0.4194, 0.04173, 0.3891, 0.3524, 0.336, 0.7113, 0.8744, 0.7259, 0.909, 0.6198, 0.9146, 0.5332, 0.5299, 0.5332, 0.425, 0.5935, 0.4239, 0.4668, 0.425, 0.4065, 0.4239, 0.4396, 0.3231, 0.4668, 0.5299, 0.4065, 0.4239, 0.4668, 0.425, 0.9583, 0.1226, 0.6442, 0.03317, 0.9583, 0.09295, 0.8272, 0.6002, 0.8272, 0.6158, 0.8607, 0.6176, 0.6476, 0.2061, 0.9583, 0.1226, 0.9583, 0.153, 0.6137, 0.1611, 0.6347, 0.1188, 0.6476, 0.2061, 0.3524, 0.2061, 0.04173, 0.1226, 0.3653, 0.1188, 0.3653, 0.1188, 0.04173, 0.1226, 0.3558, 0.03317, 0.9583, 0.153, 0.9583, 0.1226, 0.9771, 0.1173, 0.4668, 0.425, 0.4396, 0.3231, 0.4668, 0.2812, 0.8272, 0.6002, 0.8607, 0.6176, 0.9463, 0.6095, 0.6442, 0.5089, 0.9583, 0.4194, 0.9583, 0.4491, 0.9583, 0.4491, 0.9583, 0.4194, 0.9771, 0.4247, 0.8272, 0.6158, 0.8272, 0.6313, 0.8607, 0.6176, 0.5675, 0.7788, 0.6198, 0.7496, 0.7113, 0.7898, 0.6198, 0.7496, 0.7259, 0.7552, 0.7113, 0.7898, 0.9835, 0.4159, 0.9835, 0.4261, 0.9835, 0.4362, 0.9835, 0.4261, 0.9771, 0.4433, 0.9835, 0.4261, 0.9835, 0.4362, 0.9583, 0.4194, 0.9583, 0.3891, 0.9771, 0.4247, 0.9771, 0.4433, 0.9771, 0.4247, 0.9835, 0.4261, 0.6476, 0.2061, 0.6347, 0.1188, 0.9583, 0.1226, 0.9835, 0.4261, 0.9771, 0.4058, 0.9835, 0.4159, 0.6137, 0.3809, 0.6476, 0.336, 0.6336, 0.4233, 0.5676, 0.8175, 0.5679, 0.8007, 0.7113, 0.7898, 0.7506, 0.8143, 0.1784, 0.6864, 0.1673, 0.6753, 0.1896, 0.6753, 0.8491, 0.6161, 0.8272, 0.6002, 0.9456, 0.6079, 0.6137, 0.3809, 0.5604, 0.3231, 0.6476, 0.336, 0.5604, 0.3231, 0.6137, 0.3809, 0.5935, 0.4239, 0.1673, 0.6753, 0.1784, 0.6642, 0.1896, 0.6753, 0.9771, 0.4247, 0.9771, 0.4058, 0.9835, 0.4261, 0.9124, 0.8993, 0.9902, 0.8849, 0.9639, 0.8928, 0.9293, 0.9776, 0.9639, 0.8928, 0.9577, 0.9776, 0.9381, 0.6689, 0.9298, 0.6689, 0.9217, 0.6689, 0.9298, 0.6689, 0.9016, 0.9776, 0.9293, 0.9776, 0.9294, 0.9897, 0.91, 0.6745, 0.9217, 0.6689, 0.9298, 0.6689, 0.9293, 0.6866, 0.9577, 0.6866, 0.9639, 0.7714, 0.91, 0.6745, 0.9298, 0.6689, 0.9294, 0.6745, 0.9293, 0.6866, 0.9294, 0.6745, 0.9577, 0.6866, 0.9298, 0.6689, 0.9381, 0.6689, 0.9493, 0.6745, 0.9294, 0.6745, 0.9298, 0.6689, 0.9493, 0.6745, 0.8272, 0.6002, 0.8607, 0.6176, 0.8272, 0.6158, 0.9784, 0.2454, 0.9866, 0.2629, 0.9784, 0.2622, 0.03234, 0.2857, 0.02069, 0.2624, 0.03234, 0.2624, 0.7506, 0.8792, 0.8633, 0.8613, 0.8633, 0.8788, 0.9742, 0.7854, 0.9902, 0.7793, 0.9902, 0.7853, 0.9902, 0.8789, 0.9945, 0.8809, 0.9902, 0.8849, 0.9182, 0.8738, 0.8633, 0.8613, 0.9505, 0.8741, 0.9124, 0.8993, 0.9639, 0.8928, 0.9293, 0.9776, 0.7506, 0.785, 0.7113, 0.7898, 0.7506, 0.7691, 0.4627, 0.7898, 0.5084, 0.7587, 0.5675, 0.7788, 0.4627, 0.7898, 0.4467, 0.7587, 0.5084, 0.7587, 0.4668, 0.5299, 0.4169, 0.5204, 0.4065, 0.4239, 0.4068, 0.1181, 0.4169, 0.02161, 0.4668, 0.01219, 0.3677, 0.8528, 0.4104, 0.849, 0.4104, 0.8762, 0.3677, 0.8762, 0.4627, 0.8744, 0.5084, 0.9055, 0.4467, 0.9055, 0.01271, 0.6753, 0.02178, 0.686, 0.02178, 0.6753, 0.8272, 0.6002, 0.9463, 0.6095, 0.8607, 0.6176, 0.7506, 0.9186, 0.8633, 0.9056, 0.8633, 0.9077, 0.7506, 0.9206, 0.7392, 0.9153, 0.7506, 0.895, 0.7506, 0.9186, 0.1539, 0.332, 0.03234, 0.2624, 0.1611, 0.2771, 0.9506, 0.8764, 0.9182, 0.8738, 0.9505, 0.8741, 0.8312, 0.2208, 0.8493, 0.2208, 0.8326, 0.2444, 0.1611, 0.2771, 0.1498, 0.221, 0.1679, 0.221, 0.9016, 0.6866, 0.9294, 0.6745, 0.9293, 0.6866, 0.7506, 0.785, 0.7506, 0.7691, 0.8633, 0.7733, 0.8633, 0.7854, 0.7506, 0.785, 0.8633, 0.7854, 0.8633, 0.8029, 0.3216, 0.2857, 0.3216, 0.2624, 0.3332, 0.2624, 0.9505, 0.8706, 0.9902, 0.8706, 0.9902, 0.8736, 0.9505, 0.8741, 0.784, 0.6004, 0.784, 0.5981, 0.7939, 0.5903, 0.7939, 0.5937, 0.9182, 0.7904, 0.9505, 0.7901, 0.8633, 0.8029, 0.9124, 0.7649, 0.9293, 0.6866, 0.9639, 0.7714, 0.5332, 0.5299, 0.5935, 0.4239, 0.5831, 0.5204, 0.6347, 0.1188, 0.6442, 0.03317, 0.9583, 0.1226, 0.5932, 0.1181, 0.5332, 0.01219, 0.5831, 0.02161, 0.4104, 0.8377, 0.5676, 0.8321, 0.5676, 0.8467, 0.4104, 0.849, 0.5332, 0.1175, 0.5332, 0.01219, 0.5932, 0.1181, 0.05798, 0.6876, 0.08996, 0.6957, 0.08996, 0.7038, 0.9902, 0.8849, 0.9182, 0.8837, 0.9742, 0.8788, 0.5084, 0.9203, 0.5901, 0.9295, 0.5084, 0.9287, 0.08996, 0.6549, 0.1517, 0.6547, 0.1517, 0.6647, 0.08996, 0.6649, 0.4104, 0.7609, 0.4467, 0.7587, 0.4104, 0.788, 0.3677, 0.9092, 0.4147, 0.9135, 0.4104, 0.9146, 0.02178, 0.686, 0.02178, 0.6905, 0.03775, 0.696, 0.03775, 0.69, 0.02178, 0.6905, 0.02178, 0.686, 0.03775, 0.69, 0.03775, 0.696, 0.4104, 0.8762, 0.4627, 0.8744, 0.4467, 0.9055, 0.01271, 0.6753, 0.02178, 0.6601, 0.02178, 0.6646, 0.4104, 0.788, 0.4467, 0.7587, 0.4627, 0.7898, 0.02178, 0.6753, 0.02178, 0.686, 0.03775, 0.69, 0.03775, 0.6753, 0.02178, 0.6753, 0.03775, 0.6753, 0.03775, 0.6607, 0.02178, 0.6646, 0.7506, 0.8265, 0.7506, 0.8143, 0.8633, 0.8029, 0.8633, 0.8109, 0.5084, 0.7354, 0.5084, 0.7323, 0.5853, 0.7323, 0.3677, 0.8114, 0.3677, 0.788, 0.4104, 0.788, 0.4104, 0.8152, 0.01271, 0.6753, 0.02178, 0.6646, 0.02178, 0.6753, 0.5084, 0.7354, 0.5853, 0.7323, 0.5901, 0.7347, 0.7506, 0.7456, 0.7506, 0.7436, 0.8633, 0.7565, 0.8633, 0.7586, 0.784, 0.6069, 0.784, 0.6004, 0.7939, 0.5937, 0.7939, 0.603, 0.7506, 0.895, 0.7392, 0.9153, 0.7259, 0.909, 0.2, 0.332, 0.1928, 0.2771, 0.3216, 0.2624, 0.1928, 0.2771, 0.1861, 0.221, 0.2042, 0.221, 0.9506, 0.7878, 0.9505, 0.7901, 0.9182, 0.7904, 0.7655, 0.6216, 0.7721, 0.62, 0.7721, 0.6162, 0.7655, 0.6162, 0.5676, 0.8467, 0.7506, 0.8499, 0.7113, 0.8744, 0.5679, 0.8635, 0.784, 0.6158, 0.784, 0.6069, 0.7939, 0.603, 0.7939, 0.6158, 0.813, 0.2208, 0.8117, 0.2444, 0.7949, 0.2208, 0.9182, 0.7805, 0.8633, 0.7733, 0.9902, 0.7793, 0.01271, 0.6753, 0.02178, 0.6753, 0.02178, 0.686, 0.8633, 0.9077, 0.9293, 0.9776, 0.9016, 0.9776, 0.8633, 0.8909, 0.9902, 0.8849, 0.8633, 0.9056, 0.9945, 0.7833, 0.9902, 0.7853, 0.9902, 0.7793, 0.5975, 0.733, 0.5853, 0.7323, 0.5975, 0.7292, 0.6336, 0.4233, 0.6476, 0.336, 0.9583, 0.4194, 0.6198, 0.9146, 0.5084, 0.9055, 0.5675, 0.8854, 0.3863, 0.3809, 0.3664, 0.4233, 0.3524, 0.336, 0.6022, 0.9234, 0.5084, 0.9203, 0.6198, 0.9146, 0.6198, 0.7496, 0.5675, 0.7788, 0.5084, 0.7587, 0.7392, 0.9153, 0.7506, 0.9186, 0.7393, 0.9237, 0.5975, 0.9312, 0.6022, 0.9234, 0.6089, 0.9252, 0.5084, 0.7439, 0.6198, 0.7496, 0.5084, 0.7587, 0.6022, 0.7408, 0.6198, 0.7496, 0.5084, 0.7439, 0.7506, 0.7691, 0.7259, 0.7552, 0.7392, 0.7489, 0.6022, 0.7408, 0.6089, 0.739, 0.6198, 0.7496, 0.9182, 0.8837, 0.9902, 0.8849, 0.8633, 0.8909, 0.1784, 0.6642, 0.1896, 0.6643, 0.1896, 0.6753, 0.5901, 0.7347, 0.5853, 0.7323, 0.5975, 0.733, 0.5901, 0.7347, 0.5975, 0.733, 0.6022, 0.7408, 0.7392, 0.7489, 0.7393, 0.7405, 0.7506, 0.7456, 0.1787, 0.6958, 0.1784, 0.6864, 0.1896, 0.6864, 0.1896, 0.6958, 0.6198, 0.7496, 0.6089, 0.739, 0.6198, 0.7371, 0.1896, 0.6958, 0.1896, 0.6864, 0.2959, 0.6861, 0.2959, 0.6953, 0.726, 0.7431, 0.7392, 0.7489, 0.7259, 0.7552, 0.1896, 0.6864, 0.1896, 0.6753, 0.2959, 0.6753, 0.2959, 0.6861, 0.726, 0.9211, 0.7259, 0.909, 0.7392, 0.9153, 0.2959, 0.6553, 0.3091, 0.6553, 0.3092, 0.6645, 0.2959, 0.6645, 0.7393, 0.7405, 0.7506, 0.7436, 0.7506, 0.7456, 0.5975, 0.733, 0.6089, 0.739, 0.6022, 0.7408, 0.1787, 0.6548, 0.1896, 0.6548, 0.1896, 0.6643, 0.1784, 0.6642, 0.7113, 0.7898, 0.7259, 0.7552, 0.7506, 0.7691, 0.1896, 0.6548, 0.2959, 0.6553, 0.2959, 0.6645, 0.1896, 0.6643, 0.7506, 0.7691, 0.7506, 0.7456, 0.8633, 0.7586, 0.8633, 0.7733, 0.7396, 0.9276, 0.7393, 0.9237, 0.7506, 0.9206, 0.1673, 0.6642, 0.1784, 0.6642, 0.1673, 0.6753, 0.9945, 0.8809, 0.9902, 0.8913, 0.9902, 0.8849, 0.8272, 0.5888, 0.9459, 0.5963, 0.8272, 0.6002, 0.1896, 0.6864, 0.1784, 0.6864, 0.1896, 0.6753, 0.9742, 0.8788, 0.9902, 0.8789, 0.9902, 0.8849, 0.08996, 0.7038, 0.08996, 0.6957, 0.1517, 0.6959, 0.1517, 0.7042, 0.08996, 0.6753, 0.08996, 0.6649, 0.1517, 0.6647, 0.1517, 0.6753, 0.3249, 0.8923, 0.3677, 0.8995, 0.3677, 0.9092, 0.3249, 0.899, 0.5084, 0.9287, 0.5853, 0.9319, 0.5084, 0.9319, 0.4467, 0.7587, 0.4104, 0.7609, 0.4147, 0.7507, 0.05798, 0.6876, 0.0537, 0.6753, 0.08996, 0.6753, 0.08996, 0.6857, 0.3677, 0.7647, 0.3677, 0.755, 0.4147, 0.7507, 0.4104, 0.7609, 0.05798, 0.663, 0.08996, 0.6549, 0.08996, 0.6649, 0.1673, 0.6864, 0.1673, 0.6753, 0.1784, 0.6864, 0.7396, 0.7366, 0.7506, 0.7436, 0.7393, 0.7405, 0.5084, 0.7439, 0.5084, 0.7354, 0.5901, 0.7347, 0.7506, 0.895, 0.8633, 0.8909, 0.8633, 0.9056, 0.7506, 0.9186, 0.5084, 0.9203, 0.6022, 0.9234, 0.5901, 0.9295, 0.01271, 0.6753, 0.02178, 0.6753, 0.02178, 0.6646, 0.9462, 0.6357, 0.8272, 0.6313, 0.9457, 0.6249, 0.08996, 0.6957, 0.08996, 0.6857, 0.1517, 0.6859, 0.1517, 0.6959, 0.5084, 0.9287, 0.5901, 0.9295, 0.5853, 0.9319, 0.2959, 0.6953, 0.2959, 0.6861, 0.3092, 0.6861, 0.3091, 0.6953, 0.5084, 0.9203, 0.5084, 0.9055, 0.6198, 0.9146, 0.7655, 0.6162, 0.7655, 0.6216, 0.7721, 0.62, 0.7721, 0.6162, 0.08996, 0.6753, 0.1517, 0.6753, 0.1517, 0.6859, 0.08996, 0.6857, 0.05798, 0.6876, 0.08996, 0.6857, 0.08996, 0.6957, 0.5084, 0.7439, 0.5901, 0.7347, 0.6022, 0.7408, 0.9505, 0.8741, 0.9902, 0.8736, 0.9742, 0.8788, 0.9506, 0.8764, 0.02178, 0.6646, 0.03775, 0.6607, 0.03775, 0.6753, 0.02178, 0.6753, 0.7393, 0.9237, 0.7506, 0.9186, 0.7506, 0.9206, 0.3249, 0.8042, 0.3249, 0.788, 0.3677, 0.788, 0.3677, 0.8114, 0.4104, 0.9033, 0.4104, 0.8762, 0.4467, 0.9055, 0.3249, 0.8109, 0.3249, 0.8042, 0.3677, 0.8114, 0.3677, 0.8211, 0.4467, 0.9055, 0.4147, 0.9135, 0.4104, 0.9033, 0.02178, 0.6601, 0.03775, 0.6546, 0.03775, 0.6607, 0.02178, 0.6646, 0.5676, 0.8321, 0.5676, 0.8175, 0.7506, 0.8143, 0.7506, 0.8265, 0.3249, 0.86, 0.3677, 0.8528, 0.3677, 0.8762, 0.3249, 0.8762, 0.3249, 0.8762, 0.3677, 0.8762, 0.3677, 0.8995, 0.3249, 0.8923, 0.9902, 0.7906, 0.9742, 0.7854, 0.9902, 0.7853, 0.02178, 0.686, 0.02178, 0.6753, 0.03775, 0.6753, 0.03775, 0.69, 0.01271, 0.6753, 0.02178, 0.6646, 0.02178, 0.6601, 0.2959, 0.6861, 0.2959, 0.6753, 0.3094, 0.6753, 0.3092, 0.6861, 0.01271, 0.6753, 0.02178, 0.686, 0.02178, 0.6905, 0.02178, 0.6646, 0.03775, 0.6607, 0.03775, 0.6546, 0.02178, 0.6601, 0.3249, 0.8533, 0.3677, 0.8431, 0.3677, 0.8528, 0.3249, 0.86, 0.1896, 0.6643, 0.2959, 0.6645, 0.2959, 0.6753, 0.1896, 0.6753, 0.5901, 0.9295, 0.6022, 0.9234, 0.5975, 0.9312, 0.6022, 0.9234, 0.6198, 0.9146, 0.6089, 0.9252, 0.5901, 0.9295, 0.5975, 0.9312, 0.5853, 0.9319, 0.6198, 0.9146, 0.6198, 0.9271, 0.6089, 0.9252, 0.6085, 0.7308, 0.6089, 0.739, 0.5975, 0.733, 0.1896, 0.7024, 0.1896, 0.6958, 0.2959, 0.6953, 0.2958, 0.7018, 0.5975, 0.9312, 0.5975, 0.935, 0.5853, 0.9319, 0.1896, 0.6482, 0.2958, 0.6488, 0.2959, 0.6553, 0.1896, 0.6548, 0.2959, 0.6645, 0.3092, 0.6645, 0.3094, 0.6753, 0.2959, 0.6753, 0.3677, 0.755, 0.4104, 0.7496, 0.4147, 0.7507, 0.02288, 0.4247, 0.01645, 0.4261, 0.02288, 0.4058, 0.5332, 0.425, 0.5604, 0.3231, 0.5935, 0.4239, 0.4396, 0.3231, 0.4065, 0.4239, 0.3863, 0.3809, 0.6442, 0.5089, 0.6336, 0.4233, 0.9583, 0.4194, 0.04173, 0.4194, 0.02288, 0.4247, 0.04173, 0.3891, 0.7113, 0.8744, 0.7506, 0.8792, 0.7506, 0.895, 0.3524, 0.2061, 0.3863, 0.1611, 0.4396, 0.2189, 0.01645, 0.4261, 0.01645, 0.4159, 0.02288, 0.4058, 0.5332, 0.425, 0.5332, 0.2812, 0.5604, 0.3231, 0.9505, 0.7901, 0.9506, 0.7878, 0.9742, 0.7854, 0.9902, 0.7906, 0.3249, 0.788, 0.3249, 0.7719, 0.3677, 0.7647, 0.3677, 0.788, 0.3558, 0.5089, 0.04173, 0.4194, 0.3664, 0.4233, 0.3664, 0.4233, 0.04173, 0.4194, 0.3524, 0.336, 0.3249, 0.7719, 0.3249, 0.7651, 0.3677, 0.755, 0.3677, 0.7647, 0.1928, 0.2771, 0.2042, 0.221, 0.3216, 0.2624, 0.6775, 0.2622, 0.7991, 0.3317, 0.6775, 0.2855, 0.3332, 0.2789, 0.3332, 0.2624, 0.3414, 0.2632, 0.1611, 0.2771, 0.03234, 0.2624, 0.1498, 0.221, 0.8633, 0.7854, 0.9182, 0.7904, 0.8633, 0.8029, 0.8633, 0.7733, 0.9182, 0.7805, 0.8633, 0.7854, 0.7506, 0.8143, 0.7113, 0.7898, 0.7506, 0.785, 0.9505, 0.7936, 0.9505, 0.7901, 0.9902, 0.7906, 0.9902, 0.7936, 0.7506, 0.8499, 0.8633, 0.8613, 0.7506, 0.8792, 0.7506, 0.8499, 0.7506, 0.8792, 0.7113, 0.8744, 0.3677, 0.8995, 0.4104, 0.9033, 0.4147, 0.9135, 0.3677, 0.9092, 0.05798, 0.663, 0.08996, 0.6649, 0.08996, 0.6753, 0.0537, 0.6753, 0.9902, 0.7936, 0.9902, 0.7906, 0.9945, 0.7833, 0.9902, 0.7729, 0.9902, 0.7793, 0.9639, 0.7714, 0.9124, 0.7649, 0.9639, 0.7714, 0.9902, 0.7793, 0.9902, 0.7729, 0.9945, 0.7833, 0.9902, 0.7793, 0.9124, 0.7649, 0.9902, 0.7793, 0.8633, 0.7586, 0.8633, 0.7733, 0.8633, 0.7586, 0.9902, 0.7793, 0.4104, 0.8265, 0.4104, 0.8152, 0.5676, 0.8175, 0.5676, 0.8321, 0.4104, 0.8152, 0.4627, 0.7898, 0.5676, 0.8175, 0.4104, 0.849, 0.5676, 0.8467, 0.4627, 0.8744, 0.4104, 0.849, 0.4627, 0.8744, 0.4104, 0.8762])
me_cylinder.materials.append(mat_material_texture)
me_cylinder.use_remesh_preserve_volume = False
me_cylinder.use_remesh_preserve_attributes = False
me_cylinder.use_mirror_vertex_groups = False
me_cylinder.update()

# ---- objects
ob_fuselage = bpy.data.objects.new('Fuselage', me_cylinder)

# ---- transforms, parenting, visibility, modifiers, constraints
ob_fuselage.location = (0.0, 0.0, 0.0)
ob_fuselage.lineart.crease_threshold = 0.0

# ---- collection membership
col_collection_1.objects.link(ob_fuselage)

# ---- scene / render settings (as saved in the file)
scene.frame_start = 1; scene.frame_end = 250; scene.frame_set(1)
scene.render.engine = 'BLENDER_EEVEE_NEXT'
scene.render.image_settings.compression = 90
scene.render.resolution_percentage = 50
scene.render.dither_intensity = 0.0
scene.cycles.use_denoising = False
scene.cycles.samples = 10
scene.cycles.sampling_pattern = 'TABULATED_SOBOL'
scene.cycles.light_sampling_threshold = 0.0
scene.cycles.use_adaptive_sampling = False
scene.cycles.use_light_tree = False
scene.cycles.blur_glossy = 0.0
scene.cycles.volume_bounces = 1
scene.cycles.pixel_filter_type = 'GAUSSIAN'
scene.cycles.sample_clamp_indirect = 0.0
scene.view_settings.view_transform = 'Standard'
bpy.context.view_layer.update()

# ---- added for rendering (the .blend has no active camera and no usable light): camera, sun
cam_auto = bpy.data.cameras.new('AutoCamera')
cam_auto.lens = 50.0
cam_auto.sensor_width = 36.0
cam_auto.clip_end = 1000.0
ob_auto_camera = bpy.data.objects.new('AutoCamera', cam_auto)
scene.collection.objects.link(ob_auto_camera)
ob_auto_camera.location = (28.4424, -30.9088, 21.5155)
ob_auto_camera.rotation_euler = (1.09748, -7.21219e-08, 0.694738)
scene.camera = ob_auto_camera
light_auto_sun = bpy.data.lights.new('AutoSun', 'SUN')
light_auto_sun.energy = 3.0
light_auto_sun.angle = 0.0523599
ob_auto_sun = bpy.data.objects.new('AutoSun', light_auto_sun)
scene.collection.objects.link(ob_auto_sun)
ob_auto_sun.rotation_euler = (0.872665, 0.174533, 0.523599)
bpy.context.view_layer.update()

